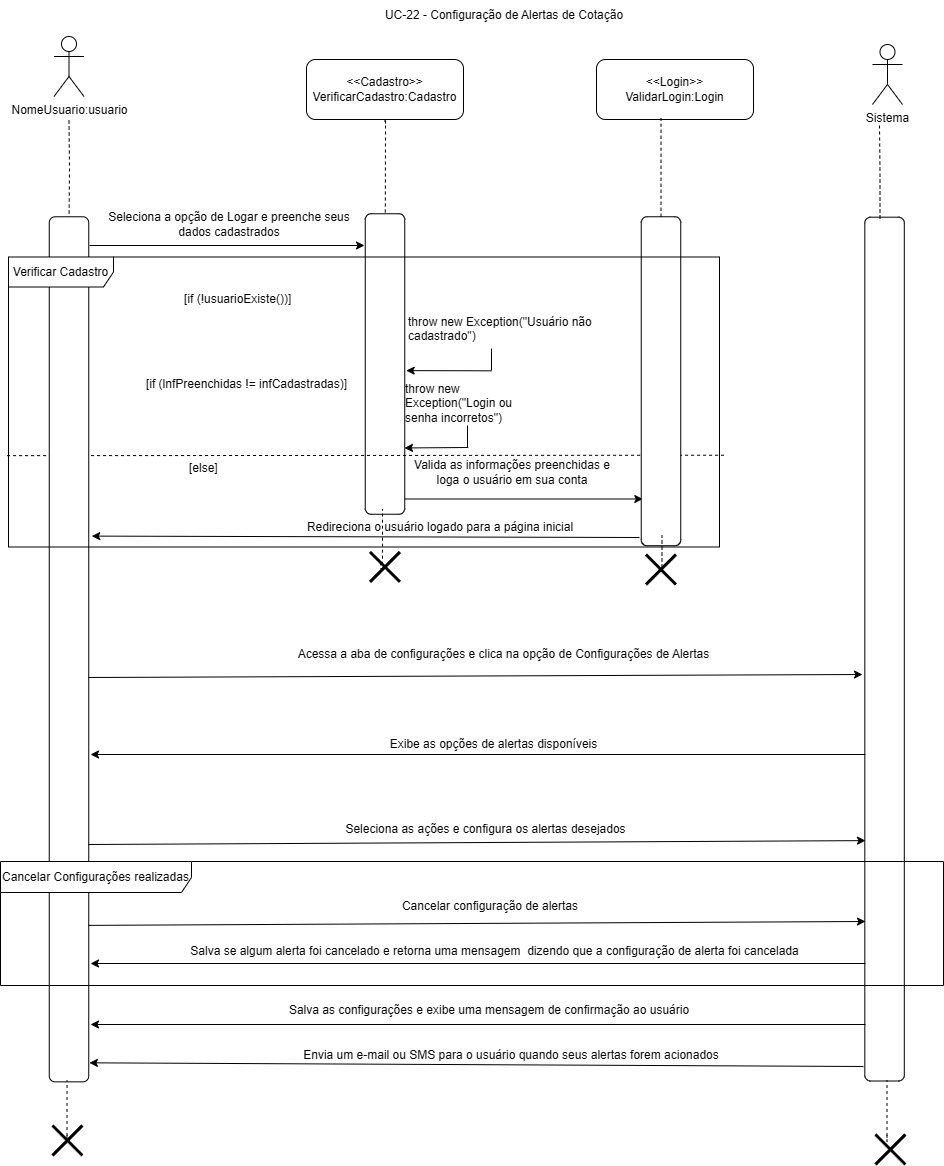

The diagram above was exported from draw.io. Its source (the exported page's mxGraphModel, read from the mxfile embedded in the PNG):
<mxGraphModel dx="1647" dy="839" grid="0" gridSize="10" guides="1" tooltips="1" connect="1" arrows="1" fold="1" page="1" pageScale="1" pageWidth="827" pageHeight="1169" math="0" shadow="0">
  <root>
    <mxCell id="0" />
    <mxCell id="1" parent="0" />
    <mxCell id="jv77xN4ID3hw7Q_i05pd-2" style="edgeStyle=orthogonalEdgeStyle;rounded=0;orthogonalLoop=1;jettySize=auto;html=1;endArrow=none;endFill=0;dashed=1;" parent="1" target="jv77xN4ID3hw7Q_i05pd-27" edge="1">
      <mxGeometry relative="1" as="geometry">
        <mxPoint x="419.5" y="549" as="sourcePoint" />
      </mxGeometry>
    </mxCell>
    <mxCell id="jv77xN4ID3hw7Q_i05pd-3" value="NomeUsuario:usuario" style="shape=umlActor;verticalLabelPosition=bottom;verticalAlign=top;html=1;outlineConnect=0;" parent="1" vertex="1">
      <mxGeometry x="404.5" y="465" width="30" height="60" as="geometry" />
    </mxCell>
    <mxCell id="jv77xN4ID3hw7Q_i05pd-4" style="edgeStyle=orthogonalEdgeStyle;rounded=0;orthogonalLoop=1;jettySize=auto;html=1;endArrow=none;endFill=0;dashed=1;" parent="1" target="jv77xN4ID3hw7Q_i05pd-6" edge="1">
      <mxGeometry relative="1" as="geometry">
        <mxPoint x="736" y="552" as="sourcePoint" />
        <Array as="points">
          <mxPoint x="734" y="550" />
          <mxPoint x="734" y="549" />
          <mxPoint x="736" y="549" />
        </Array>
      </mxGeometry>
    </mxCell>
    <mxCell id="jv77xN4ID3hw7Q_i05pd-5" style="edgeStyle=orthogonalEdgeStyle;rounded=0;orthogonalLoop=1;jettySize=auto;html=1;" parent="1" edge="1">
      <mxGeometry relative="1" as="geometry">
        <mxPoint x="993.2986206896551" y="927.5" as="targetPoint" />
        <mxPoint x="740.9998554797271" y="842" as="sourcePoint" />
        <Array as="points">
          <mxPoint x="740.54" y="927.75" />
        </Array>
      </mxGeometry>
    </mxCell>
    <mxCell id="jv77xN4ID3hw7Q_i05pd-6" value="" style="rounded=1;whiteSpace=wrap;html=1;rotation=90;" parent="1" vertex="1">
      <mxGeometry x="585.25" y="772.75" width="300.5" height="39.5" as="geometry" />
    </mxCell>
    <mxCell id="jv77xN4ID3hw7Q_i05pd-7" value="Seleciona a opção de Logar e preenche seus dados cadastrados" style="text;html=1;align=center;verticalAlign=middle;whiteSpace=wrap;rounded=0;" parent="1" vertex="1">
      <mxGeometry x="447" y="638" width="266" height="30" as="geometry" />
    </mxCell>
    <mxCell id="jv77xN4ID3hw7Q_i05pd-8" value="&lt;div&gt;&amp;lt;&amp;lt;Cadastro&amp;gt;&amp;gt;&lt;/div&gt;VerificarCadastro:Cadastro" style="rounded=1;whiteSpace=wrap;html=1;" parent="1" vertex="1">
      <mxGeometry x="657" y="488" width="157" height="60" as="geometry" />
    </mxCell>
    <mxCell id="jv77xN4ID3hw7Q_i05pd-9" value="Valida as informações preenchidas e loga o usuário em sua conta" style="text;html=1;align=center;verticalAlign=middle;whiteSpace=wrap;rounded=0;" parent="1" vertex="1">
      <mxGeometry x="762" y="886" width="202" height="30" as="geometry" />
    </mxCell>
    <mxCell id="jv77xN4ID3hw7Q_i05pd-10" value="" style="endArrow=none;dashed=1;html=1;rounded=0;entryX=0.995;entryY=0.532;entryDx=0;entryDy=0;entryPerimeter=0;exitX=-0.002;exitY=0.685;exitDx=0;exitDy=0;exitPerimeter=0;" parent="1" source="jv77xN4ID3hw7Q_i05pd-31" edge="1">
      <mxGeometry width="50" height="50" relative="1" as="geometry">
        <mxPoint x="538.9300000000001" y="883.724" as="sourcePoint" />
        <mxPoint x="1074.325" y="883.724" as="targetPoint" />
      </mxGeometry>
    </mxCell>
    <mxCell id="jv77xN4ID3hw7Q_i05pd-11" value="" style="edgeStyle=orthogonalEdgeStyle;rounded=0;orthogonalLoop=1;jettySize=auto;html=1;endArrow=none;endFill=0;" parent="1" edge="1">
      <mxGeometry relative="1" as="geometry">
        <mxPoint x="818" y="854" as="sourcePoint" />
        <mxPoint x="818" y="876" as="targetPoint" />
      </mxGeometry>
    </mxCell>
    <mxCell id="jv77xN4ID3hw7Q_i05pd-12" value="throw new Exception(&quot;Login ou senha incorretos&quot;)" style="text;whiteSpace=wrap;html=1;" parent="1" vertex="1">
      <mxGeometry x="754" y="804" width="134" height="36" as="geometry" />
    </mxCell>
    <mxCell id="jv77xN4ID3hw7Q_i05pd-13" value="" style="endArrow=classic;html=1;rounded=0;" parent="1" edge="1">
      <mxGeometry width="50" height="50" relative="1" as="geometry">
        <mxPoint x="440" y="674" as="sourcePoint" />
        <mxPoint x="715" y="674" as="targetPoint" />
      </mxGeometry>
    </mxCell>
    <mxCell id="jv77xN4ID3hw7Q_i05pd-14" value="" style="endArrow=classic;html=1;rounded=0;entryX=0.944;entryY=0.001;entryDx=0;entryDy=0;entryPerimeter=0;" parent="1" edge="1">
      <mxGeometry width="50" height="50" relative="1" as="geometry">
        <mxPoint x="818.79" y="876" as="sourcePoint" />
        <mxPoint x="755.0004999999999" y="876.45" as="targetPoint" />
      </mxGeometry>
    </mxCell>
    <mxCell id="jv77xN4ID3hw7Q_i05pd-15" value="" style="shape=umlDestroy;whiteSpace=wrap;html=1;strokeWidth=3;targetShapes=umlLifeline;" parent="1" vertex="1">
      <mxGeometry x="720.5" y="980.44" width="30" height="30" as="geometry" />
    </mxCell>
    <mxCell id="jv77xN4ID3hw7Q_i05pd-16" value="Redireciona o usuário logado para a página inicial" style="text;html=1;align=center;verticalAlign=middle;whiteSpace=wrap;rounded=0;" parent="1" vertex="1">
      <mxGeometry x="613" y="940.5" width="356" height="30" as="geometry" />
    </mxCell>
    <mxCell id="jv77xN4ID3hw7Q_i05pd-17" value="" style="shape=umlDestroy;whiteSpace=wrap;html=1;strokeWidth=3;targetShapes=umlLifeline;" parent="1" vertex="1">
      <mxGeometry x="403" y="1554" width="30" height="30" as="geometry" />
    </mxCell>
    <mxCell id="jv77xN4ID3hw7Q_i05pd-18" value="" style="shape=umlDestroy;whiteSpace=wrap;html=1;strokeWidth=3;targetShapes=umlLifeline;" parent="1" vertex="1">
      <mxGeometry x="996.49" y="983" width="30" height="30" as="geometry" />
    </mxCell>
    <mxCell id="jv77xN4ID3hw7Q_i05pd-19" value="UC-22 - Configuração de Alertas de Cotação" style="text;html=1;align=center;verticalAlign=middle;whiteSpace=wrap;rounded=0;" parent="1" vertex="1">
      <mxGeometry x="702.5" y="429" width="304" height="30" as="geometry" />
    </mxCell>
    <mxCell id="jv77xN4ID3hw7Q_i05pd-20" value="[if (lnfPreenchidas != infCadastradas)]" style="text;html=1;align=center;verticalAlign=middle;resizable=0;points=[];autosize=1;strokeColor=none;fillColor=none;" parent="1" vertex="1">
      <mxGeometry x="487" y="800" width="219" height="26" as="geometry" />
    </mxCell>
    <mxCell id="jv77xN4ID3hw7Q_i05pd-21" value="[if (!usuarioExiste())]" style="text;whiteSpace=wrap;html=1;" parent="1" vertex="1">
      <mxGeometry x="533" y="714" width="229" height="36" as="geometry" />
    </mxCell>
    <mxCell id="jv77xN4ID3hw7Q_i05pd-22" value="throw new Exception(&quot;Usuário não cadastrado&quot;)" style="text;whiteSpace=wrap;html=1;" parent="1" vertex="1">
      <mxGeometry x="757" y="736.5" width="212" height="36" as="geometry" />
    </mxCell>
    <mxCell id="jv77xN4ID3hw7Q_i05pd-23" value="" style="edgeStyle=orthogonalEdgeStyle;rounded=0;orthogonalLoop=1;jettySize=auto;html=1;endArrow=none;endFill=0;" parent="1" edge="1">
      <mxGeometry relative="1" as="geometry">
        <mxPoint x="842" y="777" as="sourcePoint" />
        <mxPoint x="842" y="799" as="targetPoint" />
      </mxGeometry>
    </mxCell>
    <mxCell id="jv77xN4ID3hw7Q_i05pd-24" value="" style="endArrow=classic;html=1;rounded=0;entryX=0.522;entryY=-0.037;entryDx=0;entryDy=0;entryPerimeter=0;" parent="1" target="jv77xN4ID3hw7Q_i05pd-6" edge="1">
      <mxGeometry width="50" height="50" relative="1" as="geometry">
        <mxPoint x="841.79" y="799.31" as="sourcePoint" />
        <mxPoint x="778.0004999999999" y="799.76" as="targetPoint" />
      </mxGeometry>
    </mxCell>
    <mxCell id="jv77xN4ID3hw7Q_i05pd-25" value="[else]" style="text;whiteSpace=wrap;html=1;" parent="1" vertex="1">
      <mxGeometry x="538" y="883" width="229" height="36" as="geometry" />
    </mxCell>
    <mxCell id="jv77xN4ID3hw7Q_i05pd-26" value="" style="rounded=1;whiteSpace=wrap;html=1;rotation=90;" parent="1" vertex="1">
      <mxGeometry x="847.02" y="789.98" width="328.95" height="39.5" as="geometry" />
    </mxCell>
    <mxCell id="jv77xN4ID3hw7Q_i05pd-27" value="" style="rounded=1;whiteSpace=wrap;html=1;rotation=90;" parent="1" vertex="1">
      <mxGeometry x="-13.04" y="1058.06" width="865.08" height="39.5" as="geometry" />
    </mxCell>
    <mxCell id="jv77xN4ID3hw7Q_i05pd-28" value="" style="endArrow=classic;html=1;rounded=0;entryX=0.952;entryY=-0.076;entryDx=0;entryDy=0;entryPerimeter=0;" parent="1" edge="1">
      <mxGeometry width="50" height="50" relative="1" as="geometry">
        <mxPoint x="990" y="966" as="sourcePoint" />
        <mxPoint x="442.25199999999995" y="964.6019999999999" as="targetPoint" />
      </mxGeometry>
    </mxCell>
    <mxCell id="jv77xN4ID3hw7Q_i05pd-29" value="&lt;div&gt;&amp;lt;&amp;lt;Login&amp;gt;&amp;gt;&lt;/div&gt;ValidarLogin:Login" style="rounded=1;whiteSpace=wrap;html=1;" parent="1" vertex="1">
      <mxGeometry x="947" y="488" width="157" height="60" as="geometry" />
    </mxCell>
    <mxCell id="jv77xN4ID3hw7Q_i05pd-30" style="edgeStyle=orthogonalEdgeStyle;rounded=0;orthogonalLoop=1;jettySize=auto;html=1;entryX=0.411;entryY=0.978;entryDx=0;entryDy=0;entryPerimeter=0;endArrow=none;endFill=0;dashed=1;" parent="1" source="jv77xN4ID3hw7Q_i05pd-26" target="jv77xN4ID3hw7Q_i05pd-29" edge="1">
      <mxGeometry relative="1" as="geometry" />
    </mxCell>
    <mxCell id="jv77xN4ID3hw7Q_i05pd-31" value="Verificar Cadastro" style="shape=umlFrame;whiteSpace=wrap;html=1;pointerEvents=0;width=105;height=30;" parent="1" vertex="1">
      <mxGeometry x="359" y="685.5" width="711" height="290" as="geometry" />
    </mxCell>
    <mxCell id="jv77xN4ID3hw7Q_i05pd-32" style="edgeStyle=orthogonalEdgeStyle;rounded=0;orthogonalLoop=1;jettySize=auto;html=1;entryX=0.411;entryY=0.978;entryDx=0;entryDy=0;entryPerimeter=0;endArrow=none;endFill=0;dashed=1;" parent="1" edge="1">
      <mxGeometry relative="1" as="geometry">
        <mxPoint x="1010.49" y="1000" as="sourcePoint" />
        <mxPoint x="1012.49" y="964" as="targetPoint" />
        <Array as="points">
          <mxPoint x="1012.49" y="1000" />
        </Array>
      </mxGeometry>
    </mxCell>
    <mxCell id="jv77xN4ID3hw7Q_i05pd-33" style="edgeStyle=orthogonalEdgeStyle;rounded=0;orthogonalLoop=1;jettySize=auto;html=1;entryX=0.411;entryY=0.978;entryDx=0;entryDy=0;entryPerimeter=0;endArrow=none;endFill=0;dashed=1;exitX=0.402;exitY=0.398;exitDx=0;exitDy=0;exitPerimeter=0;" parent="1" source="jv77xN4ID3hw7Q_i05pd-15" edge="1">
      <mxGeometry relative="1" as="geometry">
        <mxPoint x="731" y="973.5" as="sourcePoint" />
        <mxPoint x="733" y="937.5" as="targetPoint" />
        <Array as="points">
          <mxPoint x="731" y="992" />
          <mxPoint x="731" y="997" />
          <mxPoint x="733" y="997" />
        </Array>
      </mxGeometry>
    </mxCell>
    <mxCell id="jv77xN4ID3hw7Q_i05pd-34" style="edgeStyle=orthogonalEdgeStyle;rounded=0;orthogonalLoop=1;jettySize=auto;html=1;entryX=0.411;entryY=0.978;entryDx=0;entryDy=0;entryPerimeter=0;endArrow=none;endFill=0;dashed=1;exitX=0.402;exitY=0.398;exitDx=0;exitDy=0;exitPerimeter=0;" parent="1" edge="1">
      <mxGeometry relative="1" as="geometry">
        <mxPoint x="417.53999999999996" y="1563.5" as="sourcePoint" />
        <mxPoint x="417.53999999999996" y="1509" as="targetPoint" />
        <Array as="points">
          <mxPoint x="418.1" y="1570" />
          <mxPoint x="418.1" y="1570" />
        </Array>
      </mxGeometry>
    </mxCell>
    <mxCell id="jv77xN4ID3hw7Q_i05pd-36" value="" style="rounded=1;whiteSpace=wrap;html=1;rotation=90;" parent="1" vertex="1">
      <mxGeometry x="803.15" y="1057.85" width="863.82" height="39.5" as="geometry" />
    </mxCell>
    <mxCell id="jv77xN4ID3hw7Q_i05pd-37" value="Sistema" style="shape=umlActor;verticalLabelPosition=bottom;verticalAlign=top;html=1;outlineConnect=0;" parent="1" vertex="1">
      <mxGeometry x="1223" y="473" width="30" height="60" as="geometry" />
    </mxCell>
    <mxCell id="jv77xN4ID3hw7Q_i05pd-38" style="edgeStyle=orthogonalEdgeStyle;rounded=0;orthogonalLoop=1;jettySize=auto;html=1;endArrow=none;endFill=0;dashed=1;" parent="1" edge="1">
      <mxGeometry relative="1" as="geometry">
        <mxPoint x="1230" y="554" as="sourcePoint" />
        <mxPoint x="1230.5" y="650" as="targetPoint" />
      </mxGeometry>
    </mxCell>
    <mxCell id="jv77xN4ID3hw7Q_i05pd-39" value="" style="shape=umlDestroy;whiteSpace=wrap;html=1;strokeWidth=3;targetShapes=umlLifeline;" parent="1" vertex="1">
      <mxGeometry x="1226" y="1563" width="30" height="30" as="geometry" />
    </mxCell>
    <mxCell id="jv77xN4ID3hw7Q_i05pd-40" value="" style="endArrow=classic;html=1;rounded=0;" parent="1" edge="1">
      <mxGeometry width="50" height="50" relative="1" as="geometry">
        <mxPoint x="439" y="1106" as="sourcePoint" />
        <mxPoint x="1213" y="1103" as="targetPoint" />
      </mxGeometry>
    </mxCell>
    <mxCell id="jv77xN4ID3hw7Q_i05pd-41" value="Acessa a aba de configurações e clica na opção de Configurações de Alertas" style="text;html=1;align=center;verticalAlign=middle;whiteSpace=wrap;rounded=0;" parent="1" vertex="1">
      <mxGeometry x="544" y="1068" width="621" height="30" as="geometry" />
    </mxCell>
    <mxCell id="jv77xN4ID3hw7Q_i05pd-42" value="" style="endArrow=classic;html=1;rounded=0;" parent="1" edge="1">
      <mxGeometry width="50" height="50" relative="1" as="geometry">
        <mxPoint x="1216" y="1183" as="sourcePoint" />
        <mxPoint x="441" y="1183" as="targetPoint" />
      </mxGeometry>
    </mxCell>
    <mxCell id="jv77xN4ID3hw7Q_i05pd-43" value="Exibe as opções de alertas disponíveis" style="text;html=1;align=center;verticalAlign=middle;whiteSpace=wrap;rounded=0;" parent="1" vertex="1">
      <mxGeometry x="473" y="1158" width="743" height="30" as="geometry" />
    </mxCell>
    <mxCell id="jv77xN4ID3hw7Q_i05pd-44" value="Seleciona as ações e configura os alertas desejados" style="text;html=1;align=center;verticalAlign=middle;whiteSpace=wrap;rounded=0;" parent="1" vertex="1">
      <mxGeometry x="465" y="1243" width="743" height="30" as="geometry" />
    </mxCell>
    <mxCell id="jv77xN4ID3hw7Q_i05pd-47" value="" style="endArrow=classic;html=1;rounded=0;" parent="1" edge="1">
      <mxGeometry width="50" height="50" relative="1" as="geometry">
        <mxPoint x="1216" y="1453" as="sourcePoint" />
        <mxPoint x="441" y="1453" as="targetPoint" />
      </mxGeometry>
    </mxCell>
    <mxCell id="jv77xN4ID3hw7Q_i05pd-48" value="" style="endArrow=classic;html=1;rounded=0;entryX=0.82;entryY=0.983;entryDx=0;entryDy=0;entryPerimeter=0;" parent="1" edge="1">
      <mxGeometry width="50" height="50" relative="1" as="geometry">
        <mxPoint x="439" y="1273" as="sourcePoint" />
        <mxPoint x="1215.9865" y="1269.1212" as="targetPoint" />
      </mxGeometry>
    </mxCell>
    <mxCell id="jv77xN4ID3hw7Q_i05pd-49" value="Cancelar Configurações realizadas" style="shape=umlFrame;whiteSpace=wrap;html=1;pointerEvents=0;width=191;height=31;" parent="1" vertex="1">
      <mxGeometry x="351" y="1290" width="943" height="124" as="geometry" />
    </mxCell>
    <mxCell id="jv77xN4ID3hw7Q_i05pd-51" value="Cancelar configuração de alertas" style="text;html=1;align=center;verticalAlign=middle;whiteSpace=wrap;rounded=0;" parent="1" vertex="1">
      <mxGeometry x="604" y="1320" width="474" height="30" as="geometry" />
    </mxCell>
    <mxCell id="jv77xN4ID3hw7Q_i05pd-52" value="" style="endArrow=classic;html=1;rounded=0;entryX=0.82;entryY=0.983;entryDx=0;entryDy=0;entryPerimeter=0;" parent="1" edge="1">
      <mxGeometry width="50" height="50" relative="1" as="geometry">
        <mxPoint x="439.01" y="1353.88" as="sourcePoint" />
        <mxPoint x="1215.9965" y="1350.0012000000002" as="targetPoint" />
      </mxGeometry>
    </mxCell>
    <mxCell id="jv77xN4ID3hw7Q_i05pd-53" value="" style="endArrow=classic;html=1;rounded=0;" parent="1" edge="1">
      <mxGeometry width="50" height="50" relative="1" as="geometry">
        <mxPoint x="1216" y="1392" as="sourcePoint" />
        <mxPoint x="441" y="1392" as="targetPoint" />
      </mxGeometry>
    </mxCell>
    <mxCell id="jv77xN4ID3hw7Q_i05pd-54" value="Salva se algum alerta foi cancelado e retorna uma mensagem&amp;nbsp; dizendo que a configuração de alerta foi cancelada" style="text;html=1;align=center;verticalAlign=middle;whiteSpace=wrap;rounded=0;" parent="1" vertex="1">
      <mxGeometry x="510" y="1365" width="671" height="30" as="geometry" />
    </mxCell>
    <mxCell id="jv77xN4ID3hw7Q_i05pd-60" value="Salva as configurações e exibe uma mensagem de confirmação ao usuário" style="text;html=1;align=center;verticalAlign=middle;whiteSpace=wrap;rounded=0;" parent="1" vertex="1">
      <mxGeometry x="538" y="1424" width="604" height="30" as="geometry" />
    </mxCell>
    <mxCell id="jv77xN4ID3hw7Q_i05pd-61" style="edgeStyle=orthogonalEdgeStyle;rounded=0;orthogonalLoop=1;jettySize=auto;html=1;entryX=0.411;entryY=0.978;entryDx=0;entryDy=0;entryPerimeter=0;endArrow=none;endFill=0;dashed=1;exitX=0.402;exitY=0.398;exitDx=0;exitDy=0;exitPerimeter=0;" parent="1" edge="1">
      <mxGeometry relative="1" as="geometry">
        <mxPoint x="1237.5" y="1563.5" as="sourcePoint" />
        <mxPoint x="1237.5" y="1509" as="targetPoint" />
        <Array as="points">
          <mxPoint x="1238.06" y="1570" />
          <mxPoint x="1238.06" y="1570" />
        </Array>
      </mxGeometry>
    </mxCell>
    <mxCell id="iZkg5dfBGdaAeguVQjfC-1" value="" style="endArrow=classic;html=1;rounded=0;entryX=0.978;entryY=-0.016;entryDx=0;entryDy=0;entryPerimeter=0;" edge="1" parent="1" target="jv77xN4ID3hw7Q_i05pd-27">
      <mxGeometry width="50" height="50" relative="1" as="geometry">
        <mxPoint x="1214" y="1495" as="sourcePoint" />
        <mxPoint x="1264" y="1445" as="targetPoint" />
      </mxGeometry>
    </mxCell>
    <mxCell id="iZkg5dfBGdaAeguVQjfC-2" value="Envia um e-mail ou SMS para o usuário quando seus alertas forem acionados" style="text;html=1;align=center;verticalAlign=middle;whiteSpace=wrap;rounded=0;" vertex="1" parent="1">
      <mxGeometry x="514" y="1469" width="696" height="30" as="geometry" />
    </mxCell>
  </root>
</mxGraphModel>